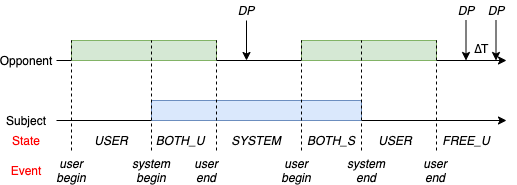

The diagram above was exported from draw.io. Its source (the exported page's mxGraphModel, read from the mxfile embedded in the PNG):
<mxGraphModel dx="736" dy="490" grid="1" gridSize="10" guides="1" tooltips="1" connect="1" arrows="1" fold="1" page="1" pageScale="1" pageWidth="827" pageHeight="1169" math="0" shadow="0">
  <root>
    <mxCell id="0" />
    <mxCell id="1" parent="0" />
    <mxCell id="nZxb9rJCuNvut6rN47dN-2" value="" style="endArrow=classic;html=1;" edge="1" parent="1">
      <mxGeometry width="50" height="50" relative="1" as="geometry">
        <mxPoint x="70" y="280" as="sourcePoint" />
        <mxPoint x="520" y="280" as="targetPoint" />
      </mxGeometry>
    </mxCell>
    <mxCell id="nZxb9rJCuNvut6rN47dN-4" value="" style="rounded=0;whiteSpace=wrap;html=1;fillColor=#d5e8d4;strokeColor=#82b366;" vertex="1" parent="1">
      <mxGeometry x="85" y="260" width="145" height="20" as="geometry" />
    </mxCell>
    <mxCell id="nZxb9rJCuNvut6rN47dN-5" value="" style="endArrow=classic;html=1;" edge="1" parent="1">
      <mxGeometry width="50" height="50" relative="1" as="geometry">
        <mxPoint x="70" y="340" as="sourcePoint" />
        <mxPoint x="520" y="340" as="targetPoint" />
      </mxGeometry>
    </mxCell>
    <mxCell id="nZxb9rJCuNvut6rN47dN-7" value="Subject" style="text;html=1;strokeColor=none;fillColor=none;align=center;verticalAlign=middle;whiteSpace=wrap;rounded=0;" vertex="1" parent="1">
      <mxGeometry x="20" y="330" width="40" height="20" as="geometry" />
    </mxCell>
    <mxCell id="nZxb9rJCuNvut6rN47dN-8" value="Opponent" style="text;html=1;strokeColor=none;fillColor=none;align=center;verticalAlign=middle;whiteSpace=wrap;rounded=0;" vertex="1" parent="1">
      <mxGeometry x="20" y="270" width="40" height="20" as="geometry" />
    </mxCell>
    <mxCell id="nZxb9rJCuNvut6rN47dN-9" value="" style="rounded=0;whiteSpace=wrap;html=1;fillColor=#dae8fc;strokeColor=#6c8ebf;" vertex="1" parent="1">
      <mxGeometry x="165" y="320" width="210" height="20" as="geometry" />
    </mxCell>
    <mxCell id="nZxb9rJCuNvut6rN47dN-10" value="" style="rounded=0;whiteSpace=wrap;html=1;fillColor=#d5e8d4;strokeColor=#82b366;" vertex="1" parent="1">
      <mxGeometry x="315" y="260" width="135" height="20" as="geometry" />
    </mxCell>
    <mxCell id="nZxb9rJCuNvut6rN47dN-11" value="" style="endArrow=none;dashed=1;html=1;" edge="1" parent="1">
      <mxGeometry width="50" height="50" relative="1" as="geometry">
        <mxPoint x="165" y="370" as="sourcePoint" />
        <mxPoint x="165" y="260" as="targetPoint" />
      </mxGeometry>
    </mxCell>
    <mxCell id="nZxb9rJCuNvut6rN47dN-13" value="" style="endArrow=none;dashed=1;html=1;" edge="1" parent="1">
      <mxGeometry width="50" height="50" relative="1" as="geometry">
        <mxPoint x="85" y="370" as="sourcePoint" />
        <mxPoint x="85" y="260" as="targetPoint" />
      </mxGeometry>
    </mxCell>
    <mxCell id="nZxb9rJCuNvut6rN47dN-14" value="" style="endArrow=none;dashed=1;html=1;" edge="1" parent="1">
      <mxGeometry width="50" height="50" relative="1" as="geometry">
        <mxPoint x="230" y="370" as="sourcePoint" />
        <mxPoint x="230" y="260" as="targetPoint" />
      </mxGeometry>
    </mxCell>
    <mxCell id="nZxb9rJCuNvut6rN47dN-15" value="" style="endArrow=none;dashed=1;html=1;" edge="1" parent="1">
      <mxGeometry width="50" height="50" relative="1" as="geometry">
        <mxPoint x="315" y="370" as="sourcePoint" />
        <mxPoint x="315" y="260" as="targetPoint" />
      </mxGeometry>
    </mxCell>
    <mxCell id="nZxb9rJCuNvut6rN47dN-16" value="" style="endArrow=none;dashed=1;html=1;" edge="1" parent="1">
      <mxGeometry width="50" height="50" relative="1" as="geometry">
        <mxPoint x="375" y="370" as="sourcePoint" />
        <mxPoint x="375" y="260" as="targetPoint" />
      </mxGeometry>
    </mxCell>
    <mxCell id="nZxb9rJCuNvut6rN47dN-17" value="" style="endArrow=none;dashed=1;html=1;" edge="1" parent="1">
      <mxGeometry width="50" height="50" relative="1" as="geometry">
        <mxPoint x="450" y="370" as="sourcePoint" />
        <mxPoint x="450" y="260" as="targetPoint" />
      </mxGeometry>
    </mxCell>
    <mxCell id="nZxb9rJCuNvut6rN47dN-18" value="USER" style="text;html=1;strokeColor=none;fillColor=none;align=center;verticalAlign=middle;whiteSpace=wrap;rounded=0;fontStyle=2" vertex="1" parent="1">
      <mxGeometry x="105" y="350" width="40" height="20" as="geometry" />
    </mxCell>
    <mxCell id="nZxb9rJCuNvut6rN47dN-19" value="BOTH_U" style="text;html=1;strokeColor=none;fillColor=none;align=center;verticalAlign=middle;whiteSpace=wrap;rounded=0;fontStyle=2" vertex="1" parent="1">
      <mxGeometry x="174" y="350" width="40" height="20" as="geometry" />
    </mxCell>
    <mxCell id="nZxb9rJCuNvut6rN47dN-21" value="SYSTEM" style="text;html=1;strokeColor=none;fillColor=none;align=center;verticalAlign=middle;whiteSpace=wrap;rounded=0;fontStyle=2" vertex="1" parent="1">
      <mxGeometry x="250" y="350" width="40" height="20" as="geometry" />
    </mxCell>
    <mxCell id="nZxb9rJCuNvut6rN47dN-22" value="BOTH_S" style="text;html=1;strokeColor=none;fillColor=none;align=center;verticalAlign=middle;whiteSpace=wrap;rounded=0;fontStyle=2" vertex="1" parent="1">
      <mxGeometry x="325" y="350" width="40" height="20" as="geometry" />
    </mxCell>
    <mxCell id="nZxb9rJCuNvut6rN47dN-23" value="USER" style="text;html=1;strokeColor=none;fillColor=none;align=center;verticalAlign=middle;whiteSpace=wrap;rounded=0;fontStyle=2" vertex="1" parent="1">
      <mxGeometry x="389" y="350" width="40" height="20" as="geometry" />
    </mxCell>
    <mxCell id="nZxb9rJCuNvut6rN47dN-26" value="FREE_U" style="text;html=1;strokeColor=none;fillColor=none;align=center;verticalAlign=middle;whiteSpace=wrap;rounded=0;fontStyle=2" vertex="1" parent="1">
      <mxGeometry x="460" y="350" width="40" height="20" as="geometry" />
    </mxCell>
    <mxCell id="nZxb9rJCuNvut6rN47dN-27" value="user begin" style="text;html=1;strokeColor=none;fillColor=none;align=center;verticalAlign=middle;whiteSpace=wrap;rounded=0;fontStyle=2" vertex="1" parent="1">
      <mxGeometry x="65" y="380" width="40" height="20" as="geometry" />
    </mxCell>
    <mxCell id="nZxb9rJCuNvut6rN47dN-29" value="system begin" style="text;html=1;strokeColor=none;fillColor=none;align=center;verticalAlign=middle;whiteSpace=wrap;rounded=0;fontStyle=2" vertex="1" parent="1">
      <mxGeometry x="145" y="380" width="40" height="20" as="geometry" />
    </mxCell>
    <mxCell id="nZxb9rJCuNvut6rN47dN-30" value="user end" style="text;html=1;strokeColor=none;fillColor=none;align=center;verticalAlign=middle;whiteSpace=wrap;rounded=0;fontStyle=2" vertex="1" parent="1">
      <mxGeometry x="200" y="380" width="40" height="20" as="geometry" />
    </mxCell>
    <mxCell id="nZxb9rJCuNvut6rN47dN-32" value="user begin" style="text;html=1;strokeColor=none;fillColor=none;align=center;verticalAlign=middle;whiteSpace=wrap;rounded=0;fontStyle=2" vertex="1" parent="1">
      <mxGeometry x="290" y="380" width="40" height="20" as="geometry" />
    </mxCell>
    <mxCell id="nZxb9rJCuNvut6rN47dN-35" value="user end" style="text;html=1;strokeColor=none;fillColor=none;align=center;verticalAlign=middle;whiteSpace=wrap;rounded=0;fontStyle=2" vertex="1" parent="1">
      <mxGeometry x="429" y="380" width="40" height="20" as="geometry" />
    </mxCell>
    <mxCell id="nZxb9rJCuNvut6rN47dN-36" value="system end" style="text;html=1;strokeColor=none;fillColor=none;align=center;verticalAlign=middle;whiteSpace=wrap;rounded=0;fontStyle=2" vertex="1" parent="1">
      <mxGeometry x="360" y="380" width="40" height="20" as="geometry" />
    </mxCell>
    <mxCell id="nZxb9rJCuNvut6rN47dN-37" value="State" style="text;html=1;strokeColor=none;fillColor=none;align=center;verticalAlign=middle;whiteSpace=wrap;rounded=0;fontColor=#FF0000;" vertex="1" parent="1">
      <mxGeometry x="20" y="350" width="40" height="20" as="geometry" />
    </mxCell>
    <mxCell id="nZxb9rJCuNvut6rN47dN-38" value="Event" style="text;html=1;strokeColor=none;fillColor=none;align=center;verticalAlign=middle;whiteSpace=wrap;rounded=0;fontColor=#FF0000;" vertex="1" parent="1">
      <mxGeometry x="20" y="380" width="40" height="20" as="geometry" />
    </mxCell>
    <mxCell id="nZxb9rJCuNvut6rN47dN-39" value="" style="endArrow=classic;html=1;fontColor=#FF0000;" edge="1" parent="1">
      <mxGeometry width="50" height="50" relative="1" as="geometry">
        <mxPoint x="260" y="240" as="sourcePoint" />
        <mxPoint x="260" y="280" as="targetPoint" />
      </mxGeometry>
    </mxCell>
    <mxCell id="nZxb9rJCuNvut6rN47dN-42" value="" style="endArrow=classic;html=1;fontColor=#FF0000;" edge="1" parent="1">
      <mxGeometry width="50" height="50" relative="1" as="geometry">
        <mxPoint x="479.5" y="240" as="sourcePoint" />
        <mxPoint x="479.5" y="280" as="targetPoint" />
      </mxGeometry>
    </mxCell>
    <mxCell id="nZxb9rJCuNvut6rN47dN-43" value="DP" style="text;html=1;strokeColor=none;fillColor=none;align=center;verticalAlign=middle;whiteSpace=wrap;rounded=0;fontStyle=2" vertex="1" parent="1">
      <mxGeometry x="240" y="220" width="40" height="20" as="geometry" />
    </mxCell>
    <mxCell id="nZxb9rJCuNvut6rN47dN-44" value="DP" style="text;html=1;strokeColor=none;fillColor=none;align=center;verticalAlign=middle;whiteSpace=wrap;rounded=0;fontStyle=2" vertex="1" parent="1">
      <mxGeometry x="460" y="220" width="40" height="20" as="geometry" />
    </mxCell>
    <mxCell id="nZxb9rJCuNvut6rN47dN-48" value="" style="endArrow=classic;html=1;fontColor=#FF0000;" edge="1" parent="1">
      <mxGeometry width="50" height="50" relative="1" as="geometry">
        <mxPoint x="509.5" y="240" as="sourcePoint" />
        <mxPoint x="509.5" y="280" as="targetPoint" />
      </mxGeometry>
    </mxCell>
    <mxCell id="nZxb9rJCuNvut6rN47dN-49" value="DP" style="text;html=1;strokeColor=none;fillColor=none;align=center;verticalAlign=middle;whiteSpace=wrap;rounded=0;fontStyle=2" vertex="1" parent="1">
      <mxGeometry x="490" y="220" width="40" height="20" as="geometry" />
    </mxCell>
    <mxCell id="nZxb9rJCuNvut6rN47dN-51" value="∆T" style="text;html=1;strokeColor=none;fillColor=none;align=center;verticalAlign=middle;whiteSpace=wrap;rounded=0;" vertex="1" parent="1">
      <mxGeometry x="475" y="258" width="40" height="20" as="geometry" />
    </mxCell>
  </root>
</mxGraphModel>